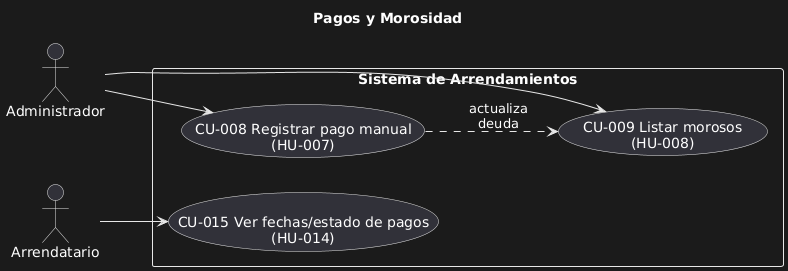

The diagram above was rendered by PlantUML. Its source (embedded in the PNG):
@startuml
title Pagos y Morosidad

left to right direction
actor Administrador as Admin
actor Arrendatario as Tenant

rectangle "Sistema de Arrendamientos" as S {
  usecase "CU-008 Registrar pago manual\n(HU-007)" as UC_PagoManual
  usecase "CU-009 Listar morosos\n(HU-008)" as UC_Morosos
  usecase "CU-015 Ver fechas/estado de pagos\n(HU-014)" as UC_FechasPagos
}

Admin --> UC_PagoManual
Admin --> UC_Morosos
Tenant --> UC_FechasPagos

' Relación opcional: registrar pago puede actualizar estado de deuda
UC_PagoManual .down.> UC_Morosos : actualiza\ndeuda
@enduml